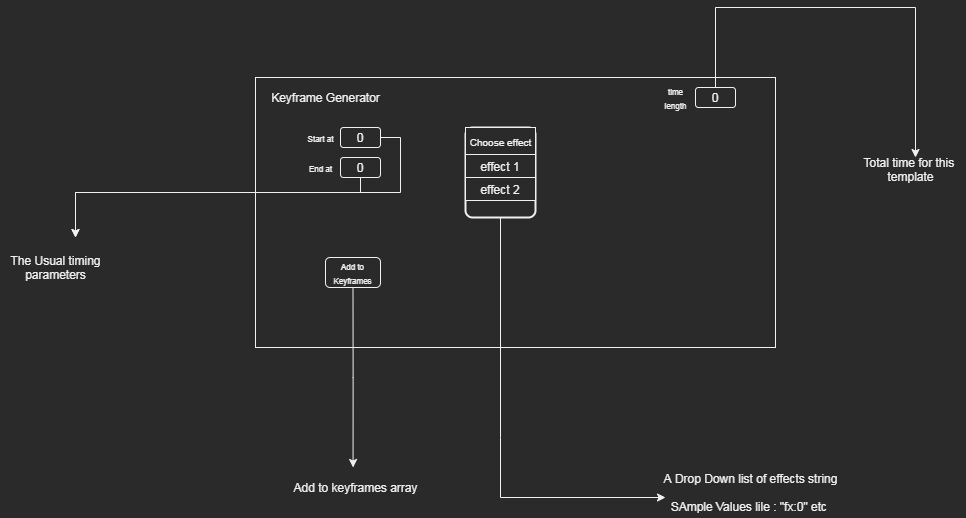

The diagram above was exported from draw.io. Its source (the exported page's mxGraphModel, read from the mxfile embedded in the PNG):
<mxGraphModel dx="3112" dy="994" grid="1" gridSize="10" guides="1" tooltips="1" connect="1" arrows="1" fold="1" page="1" pageScale="1" pageWidth="850" pageHeight="1100" math="0" shadow="0">
  <root>
    <mxCell id="0" />
    <mxCell id="1" parent="0" />
    <mxCell id="cAUjHAKw4qiZox1kXxAY-1" value="" style="rounded=0;whiteSpace=wrap;html=1;" vertex="1" parent="1">
      <mxGeometry x="40" y="120" width="520" height="270" as="geometry" />
    </mxCell>
    <mxCell id="cAUjHAKw4qiZox1kXxAY-21" style="edgeStyle=orthogonalEdgeStyle;rounded=0;orthogonalLoop=1;jettySize=auto;html=1;exitX=1;exitY=0.5;exitDx=0;exitDy=0;" edge="1" parent="1" source="cAUjHAKw4qiZox1kXxAY-2">
      <mxGeometry relative="1" as="geometry">
        <mxPoint x="-140" y="280" as="targetPoint" />
        <Array as="points">
          <mxPoint x="185" y="180" />
          <mxPoint x="185" y="235" />
          <mxPoint x="-140" y="235" />
        </Array>
      </mxGeometry>
    </mxCell>
    <mxCell id="cAUjHAKw4qiZox1kXxAY-2" value="0" style="rounded=1;whiteSpace=wrap;html=1;" vertex="1" parent="1">
      <mxGeometry x="125" y="170" width="40" height="20" as="geometry" />
    </mxCell>
    <mxCell id="cAUjHAKw4qiZox1kXxAY-3" value="Keyframe Generator" style="text;html=1;align=center;verticalAlign=middle;resizable=0;points=[];autosize=1;" vertex="1" parent="1">
      <mxGeometry x="50" y="130" width="120" height="20" as="geometry" />
    </mxCell>
    <mxCell id="cAUjHAKw4qiZox1kXxAY-4" value="&lt;font style=&quot;font-size: 8px&quot;&gt;Start at&lt;/font&gt;" style="text;html=1;align=center;verticalAlign=middle;resizable=0;points=[];autosize=1;" vertex="1" parent="1">
      <mxGeometry x="85" y="170" width="40" height="20" as="geometry" />
    </mxCell>
    <mxCell id="cAUjHAKw4qiZox1kXxAY-17" style="edgeStyle=orthogonalEdgeStyle;rounded=0;orthogonalLoop=1;jettySize=auto;html=1;exitX=0.5;exitY=0;exitDx=0;exitDy=0;" edge="1" parent="1" source="cAUjHAKw4qiZox1kXxAY-5">
      <mxGeometry relative="1" as="geometry">
        <mxPoint x="700" y="200" as="targetPoint" />
        <Array as="points">
          <mxPoint x="500" y="50" />
          <mxPoint x="700" y="50" />
        </Array>
      </mxGeometry>
    </mxCell>
    <mxCell id="cAUjHAKw4qiZox1kXxAY-5" value="0" style="rounded=1;whiteSpace=wrap;html=1;" vertex="1" parent="1">
      <mxGeometry x="480" y="130" width="40" height="20" as="geometry" />
    </mxCell>
    <mxCell id="cAUjHAKw4qiZox1kXxAY-6" value="&lt;font style=&quot;font-size: 8px&quot;&gt;time&lt;br&gt;length&lt;br&gt;&lt;/font&gt;" style="text;html=1;align=center;verticalAlign=middle;resizable=0;points=[];autosize=1;" vertex="1" parent="1">
      <mxGeometry x="440" y="120" width="40" height="40" as="geometry" />
    </mxCell>
    <mxCell id="cAUjHAKw4qiZox1kXxAY-22" style="edgeStyle=orthogonalEdgeStyle;rounded=0;orthogonalLoop=1;jettySize=auto;html=1;exitX=0.5;exitY=1;exitDx=0;exitDy=0;" edge="1" parent="1" source="cAUjHAKw4qiZox1kXxAY-7">
      <mxGeometry relative="1" as="geometry">
        <mxPoint x="-140" y="280" as="targetPoint" />
        <Array as="points">
          <mxPoint x="145" y="235" />
          <mxPoint x="-140" y="235" />
        </Array>
      </mxGeometry>
    </mxCell>
    <mxCell id="cAUjHAKw4qiZox1kXxAY-7" value="0" style="rounded=1;whiteSpace=wrap;html=1;" vertex="1" parent="1">
      <mxGeometry x="125" y="200" width="40" height="20" as="geometry" />
    </mxCell>
    <mxCell id="cAUjHAKw4qiZox1kXxAY-8" value="&lt;span style=&quot;font-size: 8px&quot;&gt;End at&lt;/span&gt;" style="text;html=1;align=center;verticalAlign=middle;resizable=0;points=[];autosize=1;" vertex="1" parent="1">
      <mxGeometry x="85" y="200" width="40" height="20" as="geometry" />
    </mxCell>
    <mxCell id="cAUjHAKw4qiZox1kXxAY-15" style="edgeStyle=orthogonalEdgeStyle;rounded=0;orthogonalLoop=1;jettySize=auto;html=1;exitX=0.5;exitY=1;exitDx=0;exitDy=0;" edge="1" parent="1" source="cAUjHAKw4qiZox1kXxAY-10">
      <mxGeometry relative="1" as="geometry">
        <mxPoint x="450" y="540" as="targetPoint" />
        <Array as="points">
          <mxPoint x="285" y="480" />
          <mxPoint x="285" y="480" />
        </Array>
      </mxGeometry>
    </mxCell>
    <mxCell id="cAUjHAKw4qiZox1kXxAY-10" value="" style="rounded=1;whiteSpace=wrap;html=1;absoluteArcSize=1;arcSize=14;strokeWidth=2;" vertex="1" parent="1">
      <mxGeometry x="250" y="170" width="70" height="90" as="geometry" />
    </mxCell>
    <mxCell id="cAUjHAKw4qiZox1kXxAY-11" value="&lt;font style=&quot;font-size: 10px&quot;&gt;Choose effect&lt;/font&gt;" style="html=1;dashed=0;whitespace=wrap;" vertex="1" parent="1">
      <mxGeometry x="250" y="170" width="70" height="27" as="geometry" />
    </mxCell>
    <mxCell id="cAUjHAKw4qiZox1kXxAY-12" value="effect 1" style="rounded=0;whiteSpace=wrap;html=1;" vertex="1" parent="1">
      <mxGeometry x="250" y="197" width="70" height="23" as="geometry" />
    </mxCell>
    <mxCell id="cAUjHAKw4qiZox1kXxAY-13" value="effect 2" style="rounded=0;whiteSpace=wrap;html=1;" vertex="1" parent="1">
      <mxGeometry x="250" y="220" width="70" height="23" as="geometry" />
    </mxCell>
    <mxCell id="cAUjHAKw4qiZox1kXxAY-19" style="edgeStyle=orthogonalEdgeStyle;rounded=0;orthogonalLoop=1;jettySize=auto;html=1;exitX=0.5;exitY=1;exitDx=0;exitDy=0;" edge="1" parent="1" source="cAUjHAKw4qiZox1kXxAY-14">
      <mxGeometry relative="1" as="geometry">
        <mxPoint x="137.58823529411768" y="510" as="targetPoint" />
      </mxGeometry>
    </mxCell>
    <mxCell id="cAUjHAKw4qiZox1kXxAY-14" value="&lt;font style=&quot;font-size: 8px&quot;&gt;Add to Keyframes&lt;/font&gt;" style="rounded=1;whiteSpace=wrap;html=1;" vertex="1" parent="1">
      <mxGeometry x="110" y="300" width="55" height="30" as="geometry" />
    </mxCell>
    <mxCell id="cAUjHAKw4qiZox1kXxAY-16" value="A Drop Down list of effects string&lt;br&gt;&lt;br&gt;SAmple Values lile : &quot;fx:0&quot; etc&amp;nbsp;" style="text;html=1;align=center;verticalAlign=middle;resizable=0;points=[];autosize=1;" vertex="1" parent="1">
      <mxGeometry x="440" y="510" width="190" height="50" as="geometry" />
    </mxCell>
    <mxCell id="cAUjHAKw4qiZox1kXxAY-18" value="Total time for this&amp;nbsp;&lt;br&gt;template" style="text;html=1;align=center;verticalAlign=middle;resizable=0;points=[];autosize=1;" vertex="1" parent="1">
      <mxGeometry x="640" y="197" width="110" height="30" as="geometry" />
    </mxCell>
    <mxCell id="cAUjHAKw4qiZox1kXxAY-20" value="Add to keyframes array" style="text;html=1;align=center;verticalAlign=middle;resizable=0;points=[];autosize=1;" vertex="1" parent="1">
      <mxGeometry x="70" y="520" width="140" height="20" as="geometry" />
    </mxCell>
    <mxCell id="cAUjHAKw4qiZox1kXxAY-23" value="The Usual timing&lt;br&gt;parameters" style="text;html=1;align=center;verticalAlign=middle;resizable=0;points=[];autosize=1;" vertex="1" parent="1">
      <mxGeometry x="-215" y="295" width="110" height="30" as="geometry" />
    </mxCell>
  </root>
</mxGraphModel>